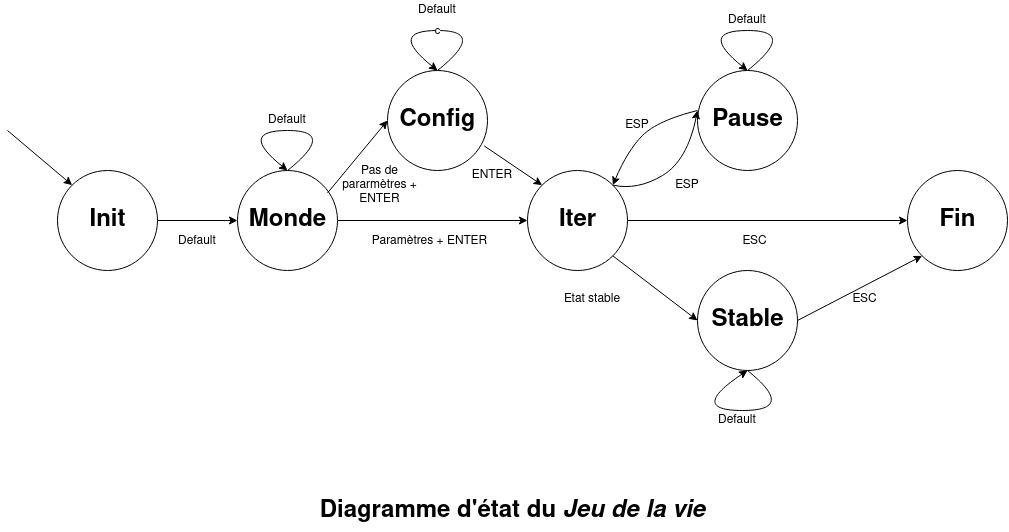

The diagram above was exported from draw.io. Its source (the exported page's mxGraphModel, read from the mxfile embedded in the PNG):
<mxGraphModel dx="1580" dy="839" grid="1" gridSize="10" guides="1" tooltips="1" connect="1" arrows="1" fold="1" page="1" pageScale="1" pageWidth="1169" pageHeight="827" background="#ffffff" math="0" shadow="0">
  <root>
    <mxCell id="0" />
    <mxCell id="1" parent="0" />
    <mxCell id="UN9SGpDkLy-nxNZR_Zag-1" value="" style="ellipse;whiteSpace=wrap;html=1;aspect=fixed;" vertex="1" parent="1">
      <mxGeometry x="110" y="300" width="100" height="100" as="geometry" />
    </mxCell>
    <mxCell id="UN9SGpDkLy-nxNZR_Zag-16" style="edgeStyle=orthogonalEdgeStyle;rounded=0;orthogonalLoop=1;jettySize=auto;html=1;exitX=1;exitY=0.5;exitDx=0;exitDy=0;" edge="1" parent="1" source="UN9SGpDkLy-nxNZR_Zag-2" target="UN9SGpDkLy-nxNZR_Zag-4">
      <mxGeometry relative="1" as="geometry" />
    </mxCell>
    <mxCell id="UN9SGpDkLy-nxNZR_Zag-2" value="" style="ellipse;whiteSpace=wrap;html=1;aspect=fixed;" vertex="1" parent="1">
      <mxGeometry x="290" y="300" width="100" height="100" as="geometry" />
    </mxCell>
    <mxCell id="UN9SGpDkLy-nxNZR_Zag-3" value="" style="ellipse;whiteSpace=wrap;html=1;aspect=fixed;" vertex="1" parent="1">
      <mxGeometry x="440" y="200" width="100" height="100" as="geometry" />
    </mxCell>
    <mxCell id="UN9SGpDkLy-nxNZR_Zag-18" style="edgeStyle=orthogonalEdgeStyle;rounded=0;orthogonalLoop=1;jettySize=auto;html=1;exitX=1;exitY=0.5;exitDx=0;exitDy=0;" edge="1" parent="1" source="UN9SGpDkLy-nxNZR_Zag-4" target="UN9SGpDkLy-nxNZR_Zag-7">
      <mxGeometry relative="1" as="geometry" />
    </mxCell>
    <mxCell id="UN9SGpDkLy-nxNZR_Zag-4" value="" style="ellipse;whiteSpace=wrap;html=1;aspect=fixed;" vertex="1" parent="1">
      <mxGeometry x="580" y="300" width="100" height="100" as="geometry" />
    </mxCell>
    <mxCell id="UN9SGpDkLy-nxNZR_Zag-5" value="" style="ellipse;whiteSpace=wrap;html=1;aspect=fixed;" vertex="1" parent="1">
      <mxGeometry x="750" y="200" width="100" height="100" as="geometry" />
    </mxCell>
    <mxCell id="UN9SGpDkLy-nxNZR_Zag-6" value="" style="ellipse;whiteSpace=wrap;html=1;aspect=fixed;" vertex="1" parent="1">
      <mxGeometry x="750" y="400" width="100" height="100" as="geometry" />
    </mxCell>
    <mxCell id="UN9SGpDkLy-nxNZR_Zag-7" value="" style="ellipse;whiteSpace=wrap;html=1;aspect=fixed;" vertex="1" parent="1">
      <mxGeometry x="960" y="300" width="100" height="100" as="geometry" />
    </mxCell>
    <mxCell id="UN9SGpDkLy-nxNZR_Zag-8" value="" style="endArrow=classic;html=1;rounded=0;exitX=1;exitY=0.5;exitDx=0;exitDy=0;entryX=0;entryY=0.5;entryDx=0;entryDy=0;" edge="1" parent="1" source="UN9SGpDkLy-nxNZR_Zag-1" target="UN9SGpDkLy-nxNZR_Zag-2">
      <mxGeometry width="50" height="50" relative="1" as="geometry">
        <mxPoint x="650" y="470" as="sourcePoint" />
        <mxPoint x="700" y="420" as="targetPoint" />
      </mxGeometry>
    </mxCell>
    <mxCell id="UN9SGpDkLy-nxNZR_Zag-19" value="" style="curved=1;endArrow=classic;html=1;rounded=0;entryX=1;entryY=0;entryDx=0;entryDy=0;exitX=0;exitY=0.25;exitDx=0;exitDy=0;" edge="1" parent="1" source="UN9SGpDkLy-nxNZR_Zag-27" target="UN9SGpDkLy-nxNZR_Zag-4">
      <mxGeometry width="50" height="50" relative="1" as="geometry">
        <mxPoint x="760" y="270" as="sourcePoint" />
        <mxPoint x="700" y="420" as="targetPoint" />
        <Array as="points">
          <mxPoint x="710" y="250" />
          <mxPoint x="680" y="280" />
        </Array>
      </mxGeometry>
    </mxCell>
    <mxCell id="UN9SGpDkLy-nxNZR_Zag-20" value="" style="curved=1;endArrow=classic;html=1;rounded=0;exitX=1;exitY=0;exitDx=0;exitDy=0;entryX=0;entryY=0.25;entryDx=0;entryDy=0;" edge="1" parent="1" source="UN9SGpDkLy-nxNZR_Zag-4" target="UN9SGpDkLy-nxNZR_Zag-27">
      <mxGeometry width="50" height="50" relative="1" as="geometry">
        <mxPoint x="650" y="470" as="sourcePoint" />
        <mxPoint x="760" y="270" as="targetPoint" />
        <Array as="points">
          <mxPoint x="690" y="320" />
          <mxPoint x="740" y="290" />
        </Array>
      </mxGeometry>
    </mxCell>
    <mxCell id="UN9SGpDkLy-nxNZR_Zag-23" value="Init" style="text;strokeColor=none;fillColor=none;html=1;fontSize=24;fontStyle=1;verticalAlign=middle;align=center;" vertex="1" parent="1">
      <mxGeometry x="110" y="330" width="100" height="40" as="geometry" />
    </mxCell>
    <mxCell id="UN9SGpDkLy-nxNZR_Zag-24" value="Monde" style="text;strokeColor=none;fillColor=none;html=1;fontSize=24;fontStyle=1;verticalAlign=middle;align=center;" vertex="1" parent="1">
      <mxGeometry x="320" y="347.5" width="40" height="5" as="geometry" />
    </mxCell>
    <mxCell id="UN9SGpDkLy-nxNZR_Zag-25" value="Config" style="text;strokeColor=none;fillColor=none;html=1;fontSize=24;fontStyle=1;verticalAlign=middle;align=center;" vertex="1" parent="1">
      <mxGeometry x="440" y="230" width="100" height="40" as="geometry" />
    </mxCell>
    <mxCell id="UN9SGpDkLy-nxNZR_Zag-26" value="Iter" style="text;strokeColor=none;fillColor=none;html=1;fontSize=24;fontStyle=1;verticalAlign=middle;align=center;" vertex="1" parent="1">
      <mxGeometry x="580" y="330" width="100" height="40" as="geometry" />
    </mxCell>
    <mxCell id="UN9SGpDkLy-nxNZR_Zag-27" value="Pause" style="text;strokeColor=none;fillColor=none;html=1;fontSize=24;fontStyle=1;verticalAlign=middle;align=center;" vertex="1" parent="1">
      <mxGeometry x="750" y="230" width="100" height="40" as="geometry" />
    </mxCell>
    <mxCell id="UN9SGpDkLy-nxNZR_Zag-28" value="Stable" style="text;strokeColor=none;fillColor=none;html=1;fontSize=24;fontStyle=1;verticalAlign=middle;align=center;" vertex="1" parent="1">
      <mxGeometry x="750" y="430" width="100" height="40" as="geometry" />
    </mxCell>
    <mxCell id="UN9SGpDkLy-nxNZR_Zag-29" value="Fin" style="text;strokeColor=none;fillColor=none;html=1;fontSize=24;fontStyle=1;verticalAlign=middle;align=center;" vertex="1" parent="1">
      <mxGeometry x="960" y="330" width="100" height="40" as="geometry" />
    </mxCell>
    <UserObject label="Paramètres + ENTER" placeholders="1" name="Variable" id="UN9SGpDkLy-nxNZR_Zag-30">
      <mxCell style="text;html=1;strokeColor=none;fillColor=none;align=center;verticalAlign=middle;whiteSpace=wrap;overflow=hidden;" vertex="1" parent="1">
        <mxGeometry x="405" y="361" width="155" height="20" as="geometry" />
      </mxCell>
    </UserObject>
    <mxCell id="UN9SGpDkLy-nxNZR_Zag-31" value="" style="curved=1;endArrow=classic;html=1;rounded=0;exitX=0.5;exitY=0;exitDx=0;exitDy=0;" edge="1" parent="1" source="UN9SGpDkLy-nxNZR_Zag-2">
      <mxGeometry width="50" height="50" relative="1" as="geometry">
        <mxPoint x="340" y="290" as="sourcePoint" />
        <mxPoint x="340" y="300" as="targetPoint" />
        <Array as="points">
          <mxPoint x="390" y="260" />
          <mxPoint x="290" y="260" />
        </Array>
      </mxGeometry>
    </mxCell>
    <UserObject label="Default" placeholders="1" name="Variable" id="UN9SGpDkLy-nxNZR_Zag-34">
      <mxCell style="text;html=1;strokeColor=none;fillColor=none;align=center;verticalAlign=middle;whiteSpace=wrap;overflow=hidden;" vertex="1" parent="1">
        <mxGeometry x="750" y="540" width="80" height="20" as="geometry" />
      </mxCell>
    </UserObject>
    <mxCell id="UN9SGpDkLy-nxNZR_Zag-36" value="Pas de pararmètres + ENTER" style="text;html=1;strokeColor=none;fillColor=none;align=center;verticalAlign=middle;whiteSpace=wrap;rounded=0;" vertex="1" parent="1">
      <mxGeometry x="380" y="300" width="105" height="30" as="geometry" />
    </mxCell>
    <UserObject label="ESC" placeholders="1" name="Variable" id="UN9SGpDkLy-nxNZR_Zag-39">
      <mxCell style="text;html=1;strokeColor=none;fillColor=none;align=center;verticalAlign=middle;whiteSpace=wrap;overflow=hidden;" vertex="1" parent="1">
        <mxGeometry x="730" y="361" width="155" height="20" as="geometry" />
      </mxCell>
    </UserObject>
    <UserObject label="ESC" placeholders="1" name="Variable" id="UN9SGpDkLy-nxNZR_Zag-40">
      <mxCell style="text;html=1;strokeColor=none;fillColor=none;align=center;verticalAlign=middle;whiteSpace=wrap;overflow=hidden;" vertex="1" parent="1">
        <mxGeometry x="840" y="419" width="155" height="20" as="geometry" />
      </mxCell>
    </UserObject>
    <mxCell id="UN9SGpDkLy-nxNZR_Zag-41" value="ESP" style="text;html=1;strokeColor=none;fillColor=none;align=center;verticalAlign=middle;whiteSpace=wrap;rounded=0;" vertex="1" parent="1">
      <mxGeometry x="660" y="240" width="60" height="30" as="geometry" />
    </mxCell>
    <mxCell id="UN9SGpDkLy-nxNZR_Zag-42" value="ESP" style="text;html=1;strokeColor=none;fillColor=none;align=center;verticalAlign=middle;whiteSpace=wrap;rounded=0;" vertex="1" parent="1">
      <mxGeometry x="710" y="300" width="60" height="30" as="geometry" />
    </mxCell>
    <mxCell id="UN9SGpDkLy-nxNZR_Zag-43" value="Etat stable" style="text;html=1;strokeColor=none;fillColor=none;align=center;verticalAlign=middle;whiteSpace=wrap;rounded=0;" vertex="1" parent="1">
      <mxGeometry x="615" y="414" width="60" height="30" as="geometry" />
    </mxCell>
    <UserObject label="Default" placeholders="1" name="Variable" id="UN9SGpDkLy-nxNZR_Zag-45">
      <mxCell style="text;html=1;strokeColor=none;fillColor=none;align=center;verticalAlign=middle;whiteSpace=wrap;overflow=hidden;" vertex="1" parent="1">
        <mxGeometry x="210" y="361" width="80" height="20" as="geometry" />
      </mxCell>
    </UserObject>
    <mxCell id="UN9SGpDkLy-nxNZR_Zag-47" value="" style="curved=1;endArrow=classic;html=1;rounded=0;entryX=0.5;entryY=1;entryDx=0;entryDy=0;" edge="1" parent="1" target="UN9SGpDkLy-nxNZR_Zag-6">
      <mxGeometry width="50" height="50" relative="1" as="geometry">
        <mxPoint x="800" y="500" as="sourcePoint" />
        <mxPoint x="790" y="550" as="targetPoint" />
        <Array as="points">
          <mxPoint x="850" y="540" />
          <mxPoint x="740" y="540" />
        </Array>
      </mxGeometry>
    </mxCell>
    <UserObject label="Default" placeholders="1" name="Variable" id="UN9SGpDkLy-nxNZR_Zag-48">
      <mxCell style="text;html=1;strokeColor=none;fillColor=none;align=center;verticalAlign=middle;whiteSpace=wrap;overflow=hidden;" vertex="1" parent="1">
        <mxGeometry x="760" y="140" width="80" height="20" as="geometry" />
      </mxCell>
    </UserObject>
    <UserObject label="Default" placeholders="1" name="Variable" id="UN9SGpDkLy-nxNZR_Zag-50">
      <mxCell style="text;html=1;strokeColor=none;fillColor=none;align=center;verticalAlign=middle;whiteSpace=wrap;overflow=hidden;" vertex="1" parent="1">
        <mxGeometry x="300" y="240" width="80" height="20" as="geometry" />
      </mxCell>
    </UserObject>
    <mxCell id="UN9SGpDkLy-nxNZR_Zag-52" value="ENTER" style="text;html=1;strokeColor=none;fillColor=none;align=center;verticalAlign=middle;whiteSpace=wrap;rounded=0;" vertex="1" parent="1">
      <mxGeometry x="515" y="290" width="60" height="30" as="geometry" />
    </mxCell>
    <mxCell id="UN9SGpDkLy-nxNZR_Zag-55" value="c" style="curved=1;endArrow=classic;html=1;rounded=0;exitX=0.5;exitY=0;exitDx=0;exitDy=0;" edge="1" parent="1">
      <mxGeometry width="50" height="50" relative="1" as="geometry">
        <mxPoint x="490" y="199.99999999999977" as="sourcePoint" />
        <mxPoint x="490" y="200" as="targetPoint" />
        <Array as="points">
          <mxPoint x="540" y="160" />
          <mxPoint x="440" y="160" />
        </Array>
      </mxGeometry>
    </mxCell>
    <UserObject label="Default" placeholders="1" name="Variable" id="UN9SGpDkLy-nxNZR_Zag-56">
      <mxCell style="text;html=1;strokeColor=none;fillColor=none;align=center;verticalAlign=middle;whiteSpace=wrap;overflow=hidden;" vertex="1" parent="1">
        <mxGeometry x="450" y="130" width="80" height="20" as="geometry" />
      </mxCell>
    </UserObject>
    <mxCell id="UN9SGpDkLy-nxNZR_Zag-57" value="" style="curved=1;endArrow=classic;html=1;rounded=0;exitX=0.5;exitY=0;exitDx=0;exitDy=0;" edge="1" parent="1">
      <mxGeometry width="50" height="50" relative="1" as="geometry">
        <mxPoint x="800" y="199.99999999999977" as="sourcePoint" />
        <mxPoint x="800" y="200" as="targetPoint" />
        <Array as="points">
          <mxPoint x="850" y="160" />
          <mxPoint x="750" y="160" />
        </Array>
      </mxGeometry>
    </mxCell>
    <mxCell id="UN9SGpDkLy-nxNZR_Zag-58" value="" style="endArrow=classic;html=1;rounded=0;exitX=0;exitY=0.75;exitDx=0;exitDy=0;entryX=0;entryY=0.5;entryDx=0;entryDy=0;" edge="1" parent="1" source="UN9SGpDkLy-nxNZR_Zag-36" target="UN9SGpDkLy-nxNZR_Zag-25">
      <mxGeometry width="50" height="50" relative="1" as="geometry">
        <mxPoint x="650" y="470" as="sourcePoint" />
        <mxPoint x="700" y="420" as="targetPoint" />
      </mxGeometry>
    </mxCell>
    <mxCell id="UN9SGpDkLy-nxNZR_Zag-60" value="Diagramme d'état du &lt;i&gt;Jeu de la vie&lt;/i&gt;" style="text;strokeColor=none;fillColor=none;html=1;fontSize=24;fontStyle=1;verticalAlign=middle;align=center;" vertex="1" parent="1">
      <mxGeometry x="515" y="620" width="100" height="40" as="geometry" />
    </mxCell>
    <mxCell id="UN9SGpDkLy-nxNZR_Zag-61" value="" style="endArrow=classic;html=1;rounded=0;entryX=0;entryY=0;entryDx=0;entryDy=0;" edge="1" parent="1" target="UN9SGpDkLy-nxNZR_Zag-1">
      <mxGeometry width="50" height="50" relative="1" as="geometry">
        <mxPoint x="60" y="260" as="sourcePoint" />
        <mxPoint x="610" y="410" as="targetPoint" />
      </mxGeometry>
    </mxCell>
    <mxCell id="UN9SGpDkLy-nxNZR_Zag-63" value="" style="endArrow=classic;html=1;rounded=0;exitX=0.967;exitY=0.754;exitDx=0;exitDy=0;entryX=0;entryY=0;entryDx=0;entryDy=0;exitPerimeter=0;" edge="1" parent="1" source="UN9SGpDkLy-nxNZR_Zag-3" target="UN9SGpDkLy-nxNZR_Zag-4">
      <mxGeometry width="50" height="50" relative="1" as="geometry">
        <mxPoint x="535" y="321.2500000000002" as="sourcePoint" />
        <mxPoint x="595" y="248.75" as="targetPoint" />
      </mxGeometry>
    </mxCell>
    <mxCell id="UN9SGpDkLy-nxNZR_Zag-66" value="" style="endArrow=classic;html=1;rounded=0;exitX=1;exitY=1;exitDx=0;exitDy=0;entryX=0;entryY=0.5;entryDx=0;entryDy=0;" edge="1" parent="1" source="UN9SGpDkLy-nxNZR_Zag-4" target="UN9SGpDkLy-nxNZR_Zag-28">
      <mxGeometry width="50" height="50" relative="1" as="geometry">
        <mxPoint x="672.0599999999998" y="394.7600000000001" as="sourcePoint" />
        <mxPoint x="730.0046609406726" y="434.0046609406726" as="targetPoint" />
      </mxGeometry>
    </mxCell>
    <mxCell id="UN9SGpDkLy-nxNZR_Zag-67" value="" style="endArrow=classic;html=1;rounded=0;exitX=1;exitY=0.5;exitDx=0;exitDy=0;entryX=0;entryY=1;entryDx=0;entryDy=0;" edge="1" parent="1" source="UN9SGpDkLy-nxNZR_Zag-28" target="UN9SGpDkLy-nxNZR_Zag-7">
      <mxGeometry width="50" height="50" relative="1" as="geometry">
        <mxPoint x="870" y="453.5000000000002" as="sourcePoint" />
        <mxPoint x="930" y="381" as="targetPoint" />
      </mxGeometry>
    </mxCell>
  </root>
</mxGraphModel>